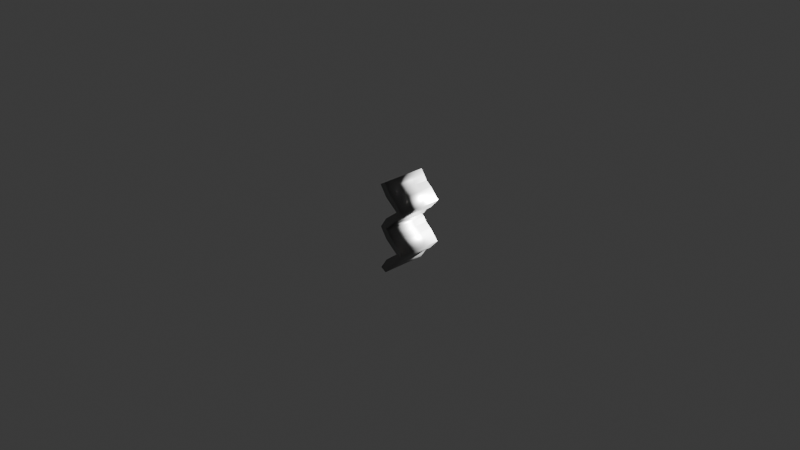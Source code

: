# Source: guardarail.blend  (saved by Blender 4.0.36; exported with 4.5.12 LTS)
import bpy
from mathutils import Matrix  # noqa: F401  (used for matrix-valued properties, if any)

bpy.ops.wm.read_factory_settings(use_empty=True)
scene = bpy.context.scene
scene.name = 'Scene'

# ---- collections
col_collection = bpy.data.collections.new('Collection'); scene.collection.children.link(col_collection)

# ---- materials (node trees are filled in below, after node groups)
mat_metal = bpy.data.materials.new('Metal')
mat_metal.use_transparent_shadow = False

# ---- material node trees
mat_metal.use_nodes = True; mat_metal.node_tree.nodes.clear()
_N = mat_metal.node_tree.nodes; _L = mat_metal.node_tree.links
n0 = _N.new('ShaderNodeBsdfPrincipled'); n0.name = 'Principled BSDF'; n0.location = (10, 300)
n0.inputs[0].default_value = (0.239, 0.239, 0.239, 1.0)
n0.inputs[1].default_value = 0.6881
n0.inputs[2].default_value = 0.4404
n0.inputs[3].default_value = 1.45
n0.inputs[13].default_value = 1.0
n1 = _N.new('ShaderNodeOutputMaterial'); n1.name = 'Material Output'; n1.location = (300, 300)
_L.new(n0.outputs[0], n1.inputs[0])
n1.is_active_output = True

# ---- world
world_world = bpy.data.worlds.new('World'); scene.world = world_world
world_world.use_nodes = True; world_world.node_tree.nodes.clear()
_N = world_world.node_tree.nodes; _L = world_world.node_tree.links
n0 = _N.new('ShaderNodeOutputWorld'); n0.name = 'World Output'; n0.location = (300, 300)
n1 = _N.new('ShaderNodeBackground'); n1.name = 'Background'; n1.location = (10, 300)
n1.inputs[0].default_value = (0.05088, 0.05088, 0.05088, 1.0)
_L.new(n1.outputs[0], n0.inputs[0])
n0.is_active_output = True
world_world.color = (0.05088, 0.05088, 0.05088)
world_world.use_sun_shadow = False
world_world.sun_shadow_jitter_overblur = 0.0

# ---- cameras
cam_camera = bpy.data.cameras.new('Camera')
cam_camera.clip_end = 100.0
cam_camera.ortho_scale = 7.314

# ---- lights
light_light = bpy.data.lights.new('Light', 'POINT')
light_light.transmission_factor = 0.0
light_light.use_soft_falloff = False
light_light.energy = 1000.0
light_light.shadow_soft_size = 0.1
light_light.shadow_maximum_resolution = 0.006
light_light.use_absolute_resolution = True

# ---- meshes
me_plane = bpy.data.meshes.new('Plane')
me_plane.from_pydata([(1.311e-08, -0.15, 0.15), (0.0, 0.15, 0.15), (6.557e-09, -0.15, 0.0), (-6.557e-09, 0.15, 0.0), (0.06891, 0.15, 0.075), (0.06891, -0.15, 0.075), (0.02395, 0.15, 0.1125), (0.02395, -0.15, 0.1125), (0.02395, -0.15, 0.0375), (0.02395, 0.15, 0.0375), (0.01197, 0.15, 0.1313), (6.557e-09, 0.0, 0.15), (0.01197, -0.15, 0.01875), (0.0, 0.0, 0.0), (0.04643, 0.15, 0.05625), (0.04643, -0.15, 0.09375), (0.06891, 0.0, 0.075), (0.04643, 0.15, 0.09375), (0.01197, -0.15, 0.1313), (0.02395, 0.0, 0.1125), (0.04643, -0.15, 0.05625), (0.01197, 0.15, 0.01875), (0.02395, 0.0, 0.0375), (0.01197, 5.588e-09, 0.1313), (0.04643, 5.588e-09, 0.05625), (0.04643, 5.588e-09, 0.09375), (0.01197, 5.588e-09, 0.01875), (1.311e-08, -0.15, -0.15), (0.0, 0.15, -0.15), (0.06891, 0.15, -0.075), (0.06891, -0.15, -0.075), (0.02395, 0.15, -0.1125), (0.02395, -0.15, -0.1125), (0.02395, -0.15, -0.0375), (0.02395, 0.15, -0.0375), (0.01197, 0.15, -0.1313), (6.557e-09, 0.0, -0.15), (0.01197, -0.15, -0.01875), (0.04643, 0.15, -0.05625), (0.04643, -0.15, -0.09375), (0.06891, 0.0, -0.075), (0.04643, 0.15, -0.09375), (0.01197, -0.15, -0.1313), (0.02395, 0.0, -0.1125), (0.04643, -0.15, -0.05625), (0.01197, 0.15, -0.01875), (0.02395, 0.0, -0.0375), (0.01197, 5.588e-09, -0.1313), (0.04643, 5.588e-09, -0.05625), (0.04643, 5.588e-09, -0.09375), (0.01197, 5.588e-09, -0.01875), (0.01896, -0.15, 0.1621), (0.01896, 0.15, 0.1621), (0.0225, -0.15, 0.0), (0.0225, 0.15, 0.0), (0.09141, 0.15, 0.075), (0.09141, -0.15, 0.075), (0.04083, 0.15, 0.1274), (0.04083, -0.15, 0.1274), (0.04083, -0.15, 0.02263), (0.04083, 0.15, 0.02263), (0.03094, 0.15, 0.1434), (0.01896, 8.003e-10, 0.1621), (0.03094, -0.15, 0.006641), (0.0225, 9.168e-10, -2.532e-10), (0.06084, 0.15, 0.03897), (0.06084, -0.15, 0.111), (0.09141, 1.31e-09, 0.075), (0.06084, 0.15, 0.111), (0.03094, -0.15, 0.1434), (0.04083, 8.154e-10, 0.1274), (0.06084, -0.15, 0.03897), (0.03094, 0.15, 0.006641), (0.04083, 8.154e-10, 0.02263), (0.03094, 6.374e-09, 0.1434), (0.06084, 6.427e-09, 0.03897), (0.06084, 6.427e-09, 0.111), (0.03094, 6.361e-09, 0.006641), (0.01896, -0.15, -0.1621), (0.01896, 0.15, -0.1621), (0.09141, 0.15, -0.075), (0.09141, -0.15, -0.075), (0.04083, 0.15, -0.1274), (0.04083, -0.15, -0.1274), (0.04083, -0.15, -0.02263), (0.04083, 0.15, -0.02263), (0.03094, 0.15, -0.1434), (0.01896, 8.003e-10, -0.1621), (0.03094, -0.15, -0.006641), (0.06084, 0.15, -0.03897), (0.06084, -0.15, -0.111), (0.09141, 1.31e-09, -0.075), (0.06084, 0.15, -0.111), (0.03094, -0.15, -0.1434), (0.04083, 8.154e-10, -0.1274), (0.06084, -0.15, -0.03897), (0.03094, 0.15, -0.006641), (0.04083, 8.154e-10, -0.02263), (0.03094, 6.374e-09, -0.1434), (0.06084, 6.427e-09, -0.03897), (0.06084, 6.427e-09, -0.111), (0.03094, 6.361e-09, -0.006641)], [], [(7, 18, 23, 19), (19, 23, 10, 6), (23, 11, 1, 10), (18, 0, 11, 23), (8, 20, 24, 22), (22, 24, 14, 9), (24, 16, 4, 14), (20, 5, 16, 24), (5, 15, 25, 16), (16, 25, 17, 4), (25, 19, 6, 17), (15, 7, 19, 25), (2, 12, 26, 13), (13, 26, 21, 3), (26, 22, 9, 21), (12, 8, 22, 26), (32, 43, 47, 42), (43, 31, 35, 47), (47, 35, 28, 36), (42, 47, 36, 27), (33, 46, 48, 44), (46, 34, 38, 48), (48, 38, 29, 40), (44, 48, 40, 30), (30, 40, 49, 39), (40, 29, 41, 49), (49, 41, 31, 43), (39, 49, 43, 32), (2, 13, 50, 37), (13, 3, 45, 50), (50, 45, 34, 46), (37, 50, 46, 33), (58, 70, 74, 69), (70, 57, 61, 74), (74, 61, 52, 62), (69, 74, 62, 51), (59, 73, 75, 71), (73, 60, 65, 75), (75, 65, 55, 67), (71, 75, 67, 56), (56, 67, 76, 66), (67, 55, 68, 76), (76, 68, 57, 70), (66, 76, 70, 58), (53, 64, 77, 63), (64, 54, 72, 77), (77, 72, 60, 73), (63, 77, 73, 59), (83, 93, 98, 94), (94, 98, 86, 82), (98, 87, 79, 86), (93, 78, 87, 98), (84, 95, 99, 97), (97, 99, 89, 85), (99, 91, 80, 89), (95, 81, 91, 99), (81, 90, 100, 91), (91, 100, 92, 80), (100, 94, 82, 92), (90, 83, 94, 100), (53, 88, 101, 64), (64, 101, 96, 54), (101, 97, 85, 96), (88, 84, 97, 101), (6, 10, 61, 57), (10, 1, 52, 61), (1, 11, 62, 52), (11, 0, 51, 62), (8, 12, 63, 59), (12, 2, 53, 63), (9, 14, 65, 60), (14, 4, 55, 65), (7, 15, 66, 58), (15, 5, 56, 66), (4, 17, 68, 55), (17, 6, 57, 68), (0, 18, 69, 51), (18, 7, 58, 69), (5, 20, 71, 56), (20, 8, 59, 71), (3, 21, 72, 54), (21, 9, 60, 72), (35, 31, 82, 86), (28, 35, 86, 79), (36, 28, 79, 87), (27, 36, 87, 78), (37, 33, 84, 88), (2, 37, 88, 53), (38, 34, 85, 89), (29, 38, 89, 80), (39, 32, 83, 90), (30, 39, 90, 81), (41, 29, 80, 92), (31, 41, 92, 82), (42, 27, 78, 93), (32, 42, 93, 83), (44, 30, 81, 95), (33, 44, 95, 84), (45, 3, 54, 96), (34, 45, 96, 85)])
me_plane.polygons.foreach_set('use_smooth', [True] * 100)
_uv = me_plane.uv_layers.new(name='UVMap')
_uv.uv.foreach_set('vector', [0.0, 0.8727, 0.0, 0.9364, 0.5, 0.9364, 0.5, 0.8727, 0.5, 0.8727, 0.5, 0.9364, 1.0, 0.9364, 1.0, 0.8727, 0.5, 0.9364, 0.5, 1.0, 1.0, 1.0, 1.0, 0.9364, 0.0, 0.9364, 0.0, 1.0, 0.5, 1.0, 0.5, 0.9364, 0.0, 0.6203, 0.0, 0.6836, 0.5, 0.6836, 0.5, 0.6203, 0.5, 0.6203, 0.5, 0.6836, 1.0, 0.6836, 1.0, 0.6203, 0.5, 0.6836, 0.5, 0.7469, 1.0, 0.7469, 1.0, 0.6836, 0.0, 0.6836, 0.0, 0.7469, 0.5, 0.7469, 0.5, 0.6836, 0.0, 0.7469, 0.0, 0.8098, 0.5, 0.8098, 0.5, 0.7469, 0.5, 0.7469, 0.5, 0.8098, 1.0, 0.8098, 1.0, 0.7469, 0.5, 0.8098, 0.5, 0.8727, 1.0, 0.8727, 1.0, 0.8098, 0.0, 0.8098, 0.0, 0.8727, 0.5, 0.8727, 0.5, 0.8098, 0.0, 0.4937, 0.0, 0.557, 0.5, 0.557, 0.5, 0.4937, 0.5, 0.4937, 0.5, 0.557, 1.0, 0.557, 1.0, 0.4937, 0.5, 0.557, 0.5, 0.6203, 1.0, 0.6203, 1.0, 0.557, 0.0, 0.557, 0.0, 0.6203, 0.5, 0.6203, 0.5, 0.557, 0.0, 0.8727, 0.5, 0.8727, 0.5, 0.9364, 0.0, 0.9364, 0.5, 0.8727, 1.0, 0.8727, 1.0, 0.9364, 0.5, 0.9364, 0.5, 0.9364, 1.0, 0.9364, 1.0, 1.0, 0.5, 1.0, 0.0, 0.9364, 0.5, 0.9364, 0.5, 1.0, 0.0, 1.0, 0.0, 0.6203, 0.5, 0.6203, 0.5, 0.6836, 0.0, 0.6836, 0.5, 0.6203, 1.0, 0.6203, 1.0, 0.6836, 0.5, 0.6836, 0.5, 0.6836, 1.0, 0.6836, 1.0, 0.7469, 0.5, 0.7469, 0.0, 0.6836, 0.5, 0.6836, 0.5, 0.7469, 0.0, 0.7469, 0.0, 0.7469, 0.5, 0.7469, 0.5, 0.8098, 0.0, 0.8098, 0.5, 0.7469, 1.0, 0.7469, 1.0, 0.8098, 0.5, 0.8098, 0.5, 0.8098, 1.0, 0.8098, 1.0, 0.8727, 0.5, 0.8727, 0.0, 0.8098, 0.5, 0.8098, 0.5, 0.8727, 0.0, 0.8727, 0.0, 0.4937, 0.5, 0.4937, 0.5, 0.557, 0.0, 0.557, 0.5, 0.4937, 1.0, 0.4937, 1.0, 0.557, 0.5, 0.557, 0.5, 0.557, 1.0, 0.557, 1.0, 0.6203, 0.5, 0.6203, 0.0, 0.557, 0.5, 0.557, 0.5, 0.6203, 0.0, 0.6203, 0.0, 0.8727, 0.5, 0.8727, 0.5, 0.9364, 0.0, 0.9364, 0.5, 0.8727, 1.0, 0.8727, 1.0, 0.9364, 0.5, 0.9364, 0.5, 0.9364, 1.0, 0.9364, 1.0, 1.0, 0.5, 1.0, 0.0, 0.9364, 0.5, 0.9364, 0.5, 1.0, 0.0, 1.0, 0.0, 0.6203, 0.5, 0.6203, 0.5, 0.6836, 0.0, 0.6836, 0.5, 0.6203, 1.0, 0.6203, 1.0, 0.6836, 0.5, 0.6836, 0.5, 0.6836, 1.0, 0.6836, 1.0, 0.7469, 0.5, 0.7469, 0.0, 0.6836, 0.5, 0.6836, 0.5, 0.7469, 0.0, 0.7469, 0.0, 0.7469, 0.5, 0.7469, 0.5, 0.8098, 0.0, 0.8098, 0.5, 0.7469, 1.0, 0.7469, 1.0, 0.8098, 0.5, 0.8098, 0.5, 0.8098, 1.0, 0.8098, 1.0, 0.8727, 0.5, 0.8727, 0.0, 0.8098, 0.5, 0.8098, 0.5, 0.8727, 0.0, 0.8727, 0.0, 0.4937, 0.5, 0.4937, 0.5, 0.557, 0.0, 0.557, 0.5, 0.4937, 1.0, 0.4937, 1.0, 0.557, 0.5, 0.557, 0.5, 0.557, 1.0, 0.557, 1.0, 0.6203, 0.5, 0.6203, 0.0, 0.557, 0.5, 0.557, 0.5, 0.6203, 0.0, 0.6203, 0.0, 0.8727, 0.0, 0.9364, 0.5, 0.9364, 0.5, 0.8727, 0.5, 0.8727, 0.5, 0.9364, 1.0, 0.9364, 1.0, 0.8727, 0.5, 0.9364, 0.5, 1.0, 1.0, 1.0, 1.0, 0.9364, 0.0, 0.9364, 0.0, 1.0, 0.5, 1.0, 0.5, 0.9364, 0.0, 0.6203, 0.0, 0.6836, 0.5, 0.6836, 0.5, 0.6203, 0.5, 0.6203, 0.5, 0.6836, 1.0, 0.6836, 1.0, 0.6203, 0.5, 0.6836, 0.5, 0.7469, 1.0, 0.7469, 1.0, 0.6836, 0.0, 0.6836, 0.0, 0.7469, 0.5, 0.7469, 0.5, 0.6836, 0.0, 0.7469, 0.0, 0.8098, 0.5, 0.8098, 0.5, 0.7469, 0.5, 0.7469, 0.5, 0.8098, 1.0, 0.8098, 1.0, 0.7469, 0.5, 0.8098, 0.5, 0.8727, 1.0, 0.8727, 1.0, 0.8098, 0.0, 0.8098, 0.0, 0.8727, 0.5, 0.8727, 0.5, 0.8098, 0.0, 0.4937, 0.0, 0.557, 0.5, 0.557, 0.5, 0.4937, 0.5, 0.4937, 0.5, 0.557, 1.0, 0.557, 1.0, 0.4937, 0.5, 0.557, 0.5, 0.6203, 1.0, 0.6203, 1.0, 0.557, 0.0, 0.557, 0.0, 0.6203, 0.5, 0.6203, 0.5, 0.557, 1.0, 0.8727, 1.0, 0.9364, 1.0, 0.9364, 1.0, 0.8727, 1.0, 0.9364, 1.0, 1.0, 1.0, 1.0, 1.0, 0.9364, 1.0, 1.0, 0.5, 1.0, 0.5, 1.0, 1.0, 1.0, 0.5, 1.0, 0.0, 1.0, 0.0, 1.0, 0.5, 1.0, 0.0, 0.6203, 0.0, 0.557, 0.0, 0.557, 0.0, 0.6203, 0.0, 0.557, 0.0, 0.4937, 0.0, 0.4937, 0.0, 0.557, 1.0, 0.6203, 1.0, 0.6836, 1.0, 0.6836, 1.0, 0.6203, 1.0, 0.6836, 1.0, 0.7469, 1.0, 0.7469, 1.0, 0.6836, 0.0, 0.8727, 0.0, 0.8098, 0.0, 0.8098, 0.0, 0.8727, 0.0, 0.8098, 0.0, 0.7469, 0.0, 0.7469, 0.0, 0.8098, 1.0, 0.7469, 1.0, 0.8098, 1.0, 0.8098, 1.0, 0.7469, 1.0, 0.8098, 1.0, 0.8727, 1.0, 0.8727, 1.0, 0.8098, 0.0, 1.0, 0.0, 0.9364, 0.0, 0.9364, 0.0, 1.0, 0.0, 0.9364, 0.0, 0.8727, 0.0, 0.8727, 0.0, 0.9364, 0.0, 0.7469, 0.0, 0.6836, 0.0, 0.6836, 0.0, 0.7469, 0.0, 0.6836, 0.0, 0.6203, 0.0, 0.6203, 0.0, 0.6836, 1.0, 0.4937, 1.0, 0.557, 1.0, 0.557, 1.0, 0.4937, 1.0, 0.557, 1.0, 0.6203, 1.0, 0.6203, 1.0, 0.557, 1.0, 0.9364, 1.0, 0.8727, 1.0, 0.8727, 1.0, 0.9364, 1.0, 1.0, 1.0, 0.9364, 1.0, 0.9364, 1.0, 1.0, 0.5, 1.0, 1.0, 1.0, 1.0, 1.0, 0.5, 1.0, 0.0, 1.0, 0.5, 1.0, 0.5, 1.0, 0.0, 1.0, 0.0, 0.557, 0.0, 0.6203, 0.0, 0.6203, 0.0, 0.557, 0.0, 0.4937, 0.0, 0.557, 0.0, 0.557, 0.0, 0.4937, 1.0, 0.6836, 1.0, 0.6203, 1.0, 0.6203, 1.0, 0.6836, 1.0, 0.7469, 1.0, 0.6836, 1.0, 0.6836, 1.0, 0.7469, 0.0, 0.8098, 0.0, 0.8727, 0.0, 0.8727, 0.0, 0.8098, 0.0, 0.7469, 0.0, 0.8098, 0.0, 0.8098, 0.0, 0.7469, 1.0, 0.8098, 1.0, 0.7469, 1.0, 0.7469, 1.0, 0.8098, 1.0, 0.8727, 1.0, 0.8098, 1.0, 0.8098, 1.0, 0.8727, 0.0, 0.9364, 0.0, 1.0, 0.0, 1.0, 0.0, 0.9364, 0.0, 0.8727, 0.0, 0.9364, 0.0, 0.9364, 0.0, 0.8727, 0.0, 0.6836, 0.0, 0.7469, 0.0, 0.7469, 0.0, 0.6836, 0.0, 0.6203, 0.0, 0.6836, 0.0, 0.6836, 0.0, 0.6203, 1.0, 0.557, 1.0, 0.4937, 1.0, 0.4937, 1.0, 0.557, 1.0, 0.6203, 1.0, 0.557, 1.0, 0.557, 1.0, 0.6203])
me_plane.materials.append(mat_metal)
me_plane.update()

# ---- objects
ob_light = bpy.data.objects.new('Light', light_light)
ob_camera = bpy.data.objects.new('Camera', cam_camera)
ob_rail = bpy.data.objects.new('Rail', me_plane)

# ---- transforms, parenting, visibility, modifiers, constraints
ob_light.location = (0.6139, 1.005, 0.278)
ob_light.rotation_euler = (0.6503, 0.05522, 1.866)
ob_light.lock_rotations_4d = False
ob_light.empty_display_type = 'ARROWS'
ob_light.color = (0.0, 0.0, 0.0, 0.0)
ob_light.lineart.crease_threshold = 0.0
ob_camera.location = (7.359, -6.926, 4.958)
ob_camera.rotation_euler = (1.109, 0.0, 0.8149)
ob_camera.lock_rotations_4d = False
ob_camera.empty_display_type = 'ARROWS'
ob_camera.color = (0.0, 0.0, 0.0, 0.0)
ob_camera.display_type = 'WIRE'
ob_camera.lineart.crease_threshold = 0.0
ob_rail.location = (0.0, 0.0, 0.0)
ob_rail.scale = (3.282, 1.667, 3.084)

# ---- collection membership
col_collection.objects.link(ob_light)
col_collection.objects.link(ob_camera)
col_collection.objects.link(ob_rail)

# ---- scene / render settings (as saved in the file)
scene.camera = ob_camera
scene.frame_start = 1; scene.frame_end = 250; scene.frame_set(1)
scene.render.engine = 'BLENDER_EEVEE_NEXT'
scene.cycles.sampling_pattern = 'TABULATED_SOBOL'
bpy.context.view_layer.update()
